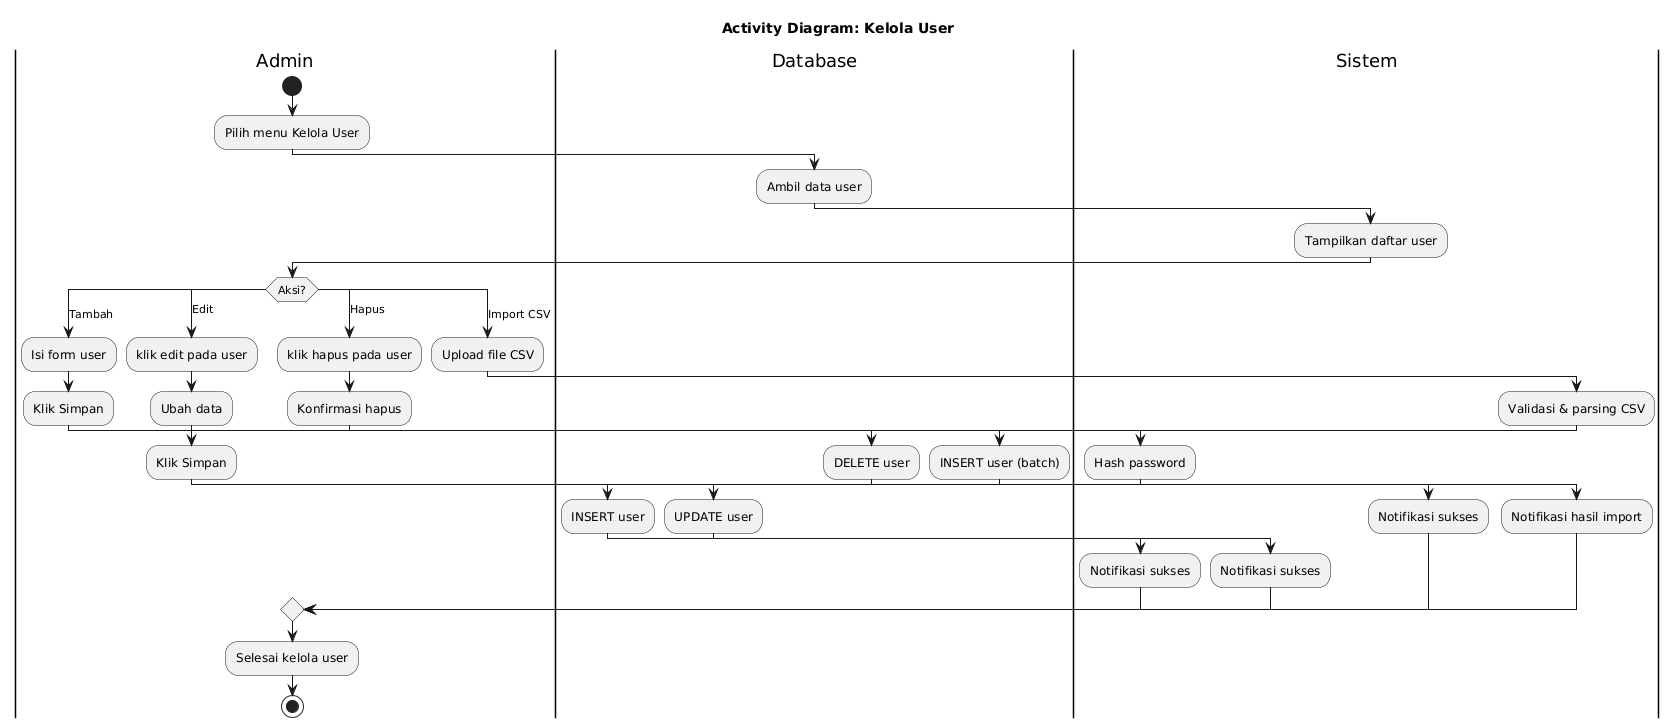

The diagram above was rendered by PlantUML. Its source (embedded in the PNG):
@startuml
title Activity Diagram: Kelola User

|Admin|
start
:Pilih menu Kelola User;

|Database|
:Ambil data user;

|Sistem|
:Tampilkan daftar user;

|Admin|
switch (Aksi?)

case (Tambah)
  :Isi form user;
  :Klik Simpan;

  |Sistem|
  :Hash password;

  |Database|
  :INSERT user;

  |Sistem|
  :Notifikasi sukses;

case (Edit)
|Admin|
  :klik edit pada user;
  :Ubah data;
  :Klik Simpan;

  |Database|
  :UPDATE user;

  |Sistem|
  :Notifikasi sukses;

case (Hapus)
|Admin|
  :klik hapus pada user;
  :Konfirmasi hapus;

  |Database|
  :DELETE user;

  |Sistem|
  :Notifikasi sukses;

case (Import CSV)
|Admin|
  :Upload file CSV;

  |Sistem|
  :Validasi & parsing CSV;

  |Database|
  :INSERT user (batch);

  |Sistem|
  :Notifikasi hasil import;

endswitch

|Admin|
:Selesai kelola user;

stop
@enduml